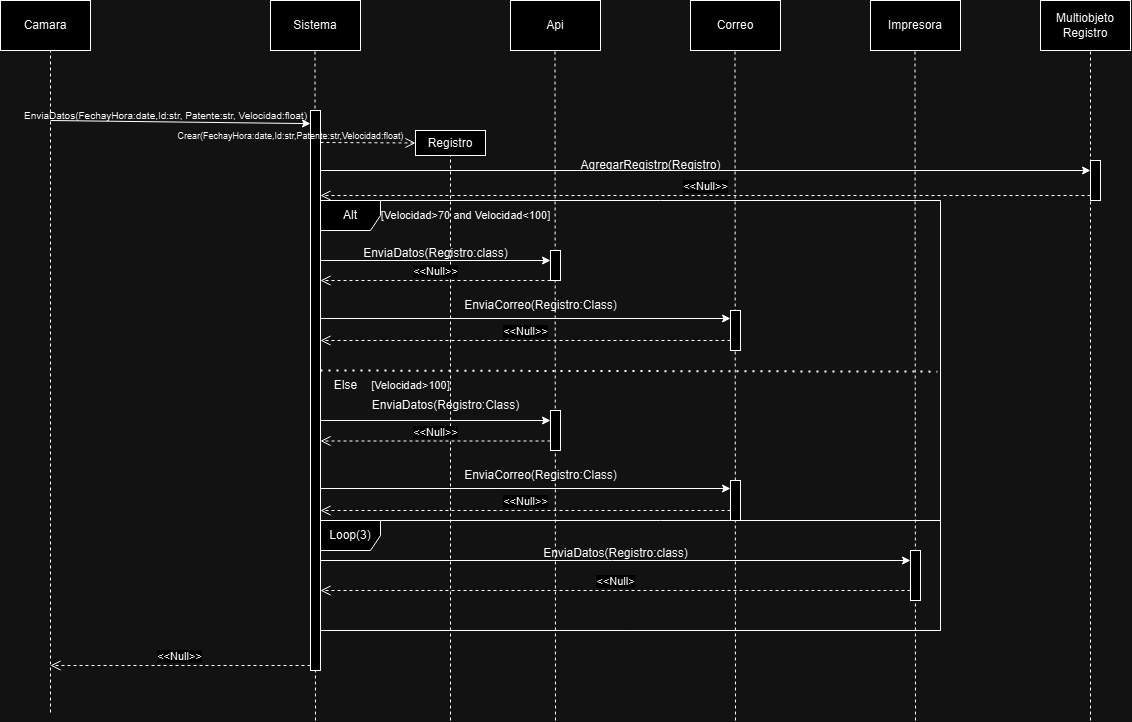

The diagram above was exported from draw.io. Its source (the exported page's mxGraphModel, read from the mxfile embedded in the PNG):
<mxGraphModel dx="1354" dy="720" grid="1" gridSize="10" guides="1" tooltips="1" connect="1" arrows="1" fold="1" page="1" pageScale="1" pageWidth="850" pageHeight="1100" math="0" shadow="0">
  <root>
    <mxCell id="0" />
    <mxCell id="1" parent="0" />
    <mxCell id="hMRMxi6KnBBkHidGudMh-1" value="Camara" style="rounded=0;whiteSpace=wrap;html=1;" vertex="1" parent="1">
      <mxGeometry x="10" y="190" width="90" height="50" as="geometry" />
    </mxCell>
    <mxCell id="hMRMxi6KnBBkHidGudMh-3" value="Sistema" style="rounded=0;whiteSpace=wrap;html=1;" vertex="1" parent="1">
      <mxGeometry x="280" y="190" width="90" height="50" as="geometry" />
    </mxCell>
    <mxCell id="hMRMxi6KnBBkHidGudMh-4" value="" style="endArrow=none;dashed=1;html=1;rounded=0;" edge="1" parent="1">
      <mxGeometry width="50" height="50" relative="1" as="geometry">
        <mxPoint x="60" y="902" as="sourcePoint" />
        <mxPoint x="60" y="240" as="targetPoint" />
      </mxGeometry>
    </mxCell>
    <mxCell id="hMRMxi6KnBBkHidGudMh-5" value="" style="endArrow=none;dashed=1;html=1;rounded=0;" edge="1" parent="1">
      <mxGeometry width="50" height="50" relative="1" as="geometry">
        <mxPoint x="325" y="910" as="sourcePoint" />
        <mxPoint x="324.5" y="240" as="targetPoint" />
      </mxGeometry>
    </mxCell>
    <mxCell id="hMRMxi6KnBBkHidGudMh-6" value="" style="endArrow=classic;html=1;rounded=0;" edge="1" parent="1">
      <mxGeometry width="50" height="50" relative="1" as="geometry">
        <mxPoint x="320" y="309.65517241379314" as="sourcePoint" />
        <mxPoint x="330" y="310" as="targetPoint" />
      </mxGeometry>
    </mxCell>
    <mxCell id="hMRMxi6KnBBkHidGudMh-9" value="Registro" style="rounded=0;whiteSpace=wrap;html=1;" vertex="1" parent="1">
      <mxGeometry x="425" y="320" width="70" height="25" as="geometry" />
    </mxCell>
    <mxCell id="hMRMxi6KnBBkHidGudMh-10" value="" style="html=1;points=[[0,0,0,0,5],[0,1,0,0,-5],[1,0,0,0,5],[1,1,0,0,-5]];perimeter=orthogonalPerimeter;outlineConnect=0;targetShapes=umlLifeline;portConstraint=eastwest;newEdgeStyle={&quot;curved&quot;:0,&quot;rounded&quot;:0};" vertex="1" parent="1">
      <mxGeometry x="320" y="300" width="10" height="560" as="geometry" />
    </mxCell>
    <mxCell id="hMRMxi6KnBBkHidGudMh-13" value="" style="endArrow=classic;html=1;rounded=0;" edge="1" parent="1">
      <mxGeometry width="50" height="50" relative="1" as="geometry">
        <mxPoint x="60" y="310" as="sourcePoint" />
        <mxPoint x="320" y="313.132530120482" as="targetPoint" />
      </mxGeometry>
    </mxCell>
    <mxCell id="hMRMxi6KnBBkHidGudMh-14" value="&lt;font style=&quot;font-size: 10px;&quot;&gt;EnviaDatos(FechayHora:date,Id:str, Patente:str, Velocidad:float)&lt;/font&gt;" style="text;html=1;align=center;verticalAlign=middle;resizable=0;points=[];autosize=1;strokeColor=none;fillColor=none;" vertex="1" parent="1">
      <mxGeometry x="20" y="290" width="310" height="30" as="geometry" />
    </mxCell>
    <mxCell id="hMRMxi6KnBBkHidGudMh-18" value="&lt;font style=&quot;font-size: 9px;&quot;&gt;Crear(FechayHora:date,Id:str,Patente:str,Velocidad:float)&lt;/font&gt;" style="text;html=1;align=center;verticalAlign=middle;resizable=0;points=[];autosize=1;strokeColor=none;fillColor=none;" vertex="1" parent="1">
      <mxGeometry x="175" y="310" width="250" height="30" as="geometry" />
    </mxCell>
    <mxCell id="hMRMxi6KnBBkHidGudMh-22" value="" style="html=1;verticalAlign=bottom;endArrow=open;dashed=1;endSize=8;curved=0;rounded=0;entryX=0;entryY=0.5;entryDx=0;entryDy=0;" edge="1" parent="1" target="hMRMxi6KnBBkHidGudMh-9">
      <mxGeometry relative="1" as="geometry">
        <mxPoint x="330" y="332" as="sourcePoint" />
        <mxPoint x="400" y="332" as="targetPoint" />
      </mxGeometry>
    </mxCell>
    <mxCell id="hMRMxi6KnBBkHidGudMh-24" value="" style="endArrow=none;dashed=1;html=1;rounded=0;" edge="1" parent="1">
      <mxGeometry width="50" height="50" relative="1" as="geometry">
        <mxPoint x="460" y="910" as="sourcePoint" />
        <mxPoint x="460" y="345" as="targetPoint" />
      </mxGeometry>
    </mxCell>
    <mxCell id="hMRMxi6KnBBkHidGudMh-26" value="Api&lt;span style=&quot;color: rgba(0, 0, 0, 0); font-family: monospace; font-size: 0px; text-align: start; text-wrap-mode: nowrap;&quot;&gt;%3CmxGraphModel%3E%3Croot%3E%3CmxCell%20id%3D%220%22%2F%3E%3CmxCell%20id%3D%221%22%20parent%3D%220%22%2F%3E%3CmxCell%20id%3D%222%22%20value%3D%22Sistema%22%20style%3D%22rounded%3D0%3BwhiteSpace%3Dwrap%3Bhtml%3D1%3B%22%20vertex%3D%221%22%20parent%3D%221%22%3E%3CmxGeometry%20x%3D%22280%22%20y%3D%22190%22%20width%3D%2290%22%20height%3D%2250%22%20as%3D%22geometry%22%2F%3E%3C%2FmxCell%3E%3C%2Froot%3E%3C%2FmxGraphModel%3E&lt;/span&gt;" style="rounded=0;whiteSpace=wrap;html=1;" vertex="1" parent="1">
      <mxGeometry x="520" y="190" width="90" height="50" as="geometry" />
    </mxCell>
    <mxCell id="hMRMxi6KnBBkHidGudMh-27" value="Correo" style="rounded=0;whiteSpace=wrap;html=1;" vertex="1" parent="1">
      <mxGeometry x="700" y="190" width="90" height="50" as="geometry" />
    </mxCell>
    <mxCell id="hMRMxi6KnBBkHidGudMh-28" value="Impresora" style="rounded=0;whiteSpace=wrap;html=1;" vertex="1" parent="1">
      <mxGeometry x="880" y="190" width="90" height="50" as="geometry" />
    </mxCell>
    <mxCell id="hMRMxi6KnBBkHidGudMh-29" value="" style="endArrow=none;dashed=1;html=1;rounded=0;" edge="1" parent="1">
      <mxGeometry width="50" height="50" relative="1" as="geometry">
        <mxPoint x="565" y="910" as="sourcePoint" />
        <mxPoint x="564.5" y="240" as="targetPoint" />
      </mxGeometry>
    </mxCell>
    <mxCell id="hMRMxi6KnBBkHidGudMh-30" value="" style="endArrow=none;dashed=1;html=1;rounded=0;" edge="1" parent="1">
      <mxGeometry width="50" height="50" relative="1" as="geometry">
        <mxPoint x="745" y="910" as="sourcePoint" />
        <mxPoint x="744.5" y="240" as="targetPoint" />
      </mxGeometry>
    </mxCell>
    <mxCell id="hMRMxi6KnBBkHidGudMh-31" value="" style="endArrow=none;dashed=1;html=1;rounded=0;" edge="1" parent="1">
      <mxGeometry width="50" height="50" relative="1" as="geometry">
        <mxPoint x="925" y="910" as="sourcePoint" />
        <mxPoint x="924.5" y="240" as="targetPoint" />
      </mxGeometry>
    </mxCell>
    <mxCell id="hMRMxi6KnBBkHidGudMh-32" value="Alt" style="shape=umlFrame;whiteSpace=wrap;html=1;pointerEvents=0;" vertex="1" parent="1">
      <mxGeometry x="330" y="390" width="620" height="430" as="geometry" />
    </mxCell>
    <mxCell id="hMRMxi6KnBBkHidGudMh-33" value="Multiobjeto&lt;div&gt;Registro&lt;/div&gt;" style="rounded=0;whiteSpace=wrap;html=1;" vertex="1" parent="1">
      <mxGeometry x="1050" y="190" width="90" height="50" as="geometry" />
    </mxCell>
    <mxCell id="hMRMxi6KnBBkHidGudMh-34" value="" style="endArrow=none;dashed=1;html=1;rounded=0;" edge="1" parent="1">
      <mxGeometry width="50" height="50" relative="1" as="geometry">
        <mxPoint x="1100" y="910" as="sourcePoint" />
        <mxPoint x="1100" y="240" as="targetPoint" />
      </mxGeometry>
    </mxCell>
    <mxCell id="hMRMxi6KnBBkHidGudMh-35" value="" style="endArrow=classic;html=1;rounded=0;" edge="1" parent="1" target="hMRMxi6KnBBkHidGudMh-38">
      <mxGeometry width="50" height="50" relative="1" as="geometry">
        <mxPoint x="330" y="360" as="sourcePoint" />
        <mxPoint x="1150" y="360" as="targetPoint" />
      </mxGeometry>
    </mxCell>
    <mxCell id="hMRMxi6KnBBkHidGudMh-36" value="AgregarRegistrp(Registro)" style="text;html=1;align=center;verticalAlign=middle;resizable=0;points=[];autosize=1;strokeColor=none;fillColor=none;" vertex="1" parent="1">
      <mxGeometry x="580" y="340" width="160" height="30" as="geometry" />
    </mxCell>
    <mxCell id="hMRMxi6KnBBkHidGudMh-37" value="&amp;lt;&amp;lt;Null&amp;gt;&amp;gt;" style="html=1;verticalAlign=bottom;endArrow=open;dashed=1;endSize=8;curved=0;rounded=0;exitX=0;exitY=1;exitDx=0;exitDy=-5;exitPerimeter=0;" edge="1" parent="1" source="hMRMxi6KnBBkHidGudMh-38" target="hMRMxi6KnBBkHidGudMh-10">
      <mxGeometry relative="1" as="geometry">
        <mxPoint x="1150" y="380" as="sourcePoint" />
        <mxPoint x="1070" y="380" as="targetPoint" />
      </mxGeometry>
    </mxCell>
    <mxCell id="hMRMxi6KnBBkHidGudMh-38" value="" style="html=1;points=[[0,0,0,0,5],[0,1,0,0,-5],[1,0,0,0,5],[1,1,0,0,-5]];perimeter=orthogonalPerimeter;outlineConnect=0;targetShapes=umlLifeline;portConstraint=eastwest;newEdgeStyle={&quot;curved&quot;:0,&quot;rounded&quot;:0};" vertex="1" parent="1">
      <mxGeometry x="1100" y="350" width="10" height="40" as="geometry" />
    </mxCell>
    <mxCell id="hMRMxi6KnBBkHidGudMh-39" value="&lt;font style=&quot;font-size: 11px;&quot;&gt;[Velocidad&amp;gt;70 and Velocidad&amp;lt;100]&lt;/font&gt;" style="text;html=1;align=center;verticalAlign=middle;resizable=0;points=[];autosize=1;strokeColor=none;fillColor=none;" vertex="1" parent="1">
      <mxGeometry x="380" y="390" width="190" height="30" as="geometry" />
    </mxCell>
    <mxCell id="hMRMxi6KnBBkHidGudMh-40" value="" style="endArrow=classic;html=1;rounded=0;" edge="1" parent="1" target="hMRMxi6KnBBkHidGudMh-46">
      <mxGeometry width="50" height="50" relative="1" as="geometry">
        <mxPoint x="330" y="450" as="sourcePoint" />
        <mxPoint x="570" y="450" as="targetPoint" />
      </mxGeometry>
    </mxCell>
    <mxCell id="hMRMxi6KnBBkHidGudMh-41" value="EnviaDatos(Registro:class)" style="text;html=1;align=center;verticalAlign=middle;resizable=0;points=[];autosize=1;strokeColor=none;fillColor=none;" vertex="1" parent="1">
      <mxGeometry x="360" y="428" width="170" height="30" as="geometry" />
    </mxCell>
    <mxCell id="hMRMxi6KnBBkHidGudMh-42" value="&amp;lt;&amp;lt;Null&amp;gt;&amp;gt;" style="html=1;verticalAlign=bottom;endArrow=open;dashed=1;endSize=8;curved=0;rounded=0;" edge="1" parent="1" target="hMRMxi6KnBBkHidGudMh-10">
      <mxGeometry relative="1" as="geometry">
        <mxPoint x="560" y="470" as="sourcePoint" />
        <mxPoint x="480" y="470" as="targetPoint" />
      </mxGeometry>
    </mxCell>
    <mxCell id="hMRMxi6KnBBkHidGudMh-43" value="" style="endArrow=classic;html=1;rounded=0;" edge="1" parent="1" target="hMRMxi6KnBBkHidGudMh-48">
      <mxGeometry width="50" height="50" relative="1" as="geometry">
        <mxPoint x="330" y="508" as="sourcePoint" />
        <mxPoint x="730" y="508" as="targetPoint" />
      </mxGeometry>
    </mxCell>
    <mxCell id="hMRMxi6KnBBkHidGudMh-44" value="EnviaCorreo(Registro:Class)" style="text;html=1;align=center;verticalAlign=middle;resizable=0;points=[];autosize=1;strokeColor=none;fillColor=none;" vertex="1" parent="1">
      <mxGeometry x="460" y="480" width="180" height="30" as="geometry" />
    </mxCell>
    <mxCell id="hMRMxi6KnBBkHidGudMh-45" value="&amp;lt;&amp;lt;Null&amp;gt;&amp;gt;" style="html=1;verticalAlign=bottom;endArrow=open;dashed=1;endSize=8;curved=0;rounded=0;" edge="1" parent="1" target="hMRMxi6KnBBkHidGudMh-10">
      <mxGeometry relative="1" as="geometry">
        <mxPoint x="740" y="530" as="sourcePoint" />
        <mxPoint x="660" y="530" as="targetPoint" />
      </mxGeometry>
    </mxCell>
    <mxCell id="hMRMxi6KnBBkHidGudMh-46" value="" style="html=1;points=[[0,0,0,0,5],[0,1,0,0,-5],[1,0,0,0,5],[1,1,0,0,-5]];perimeter=orthogonalPerimeter;outlineConnect=0;targetShapes=umlLifeline;portConstraint=eastwest;newEdgeStyle={&quot;curved&quot;:0,&quot;rounded&quot;:0};" vertex="1" parent="1">
      <mxGeometry x="560" y="440" width="10" height="30" as="geometry" />
    </mxCell>
    <mxCell id="hMRMxi6KnBBkHidGudMh-48" value="" style="html=1;points=[[0,0,0,0,5],[0,1,0,0,-5],[1,0,0,0,5],[1,1,0,0,-5]];perimeter=orthogonalPerimeter;outlineConnect=0;targetShapes=umlLifeline;portConstraint=eastwest;newEdgeStyle={&quot;curved&quot;:0,&quot;rounded&quot;:0};" vertex="1" parent="1">
      <mxGeometry x="740" y="500" width="10" height="40" as="geometry" />
    </mxCell>
    <mxCell id="hMRMxi6KnBBkHidGudMh-49" value="" style="endArrow=none;dashed=1;html=1;dashPattern=1 3;strokeWidth=2;rounded=0;entryX=0.995;entryY=0.398;entryDx=0;entryDy=0;entryPerimeter=0;" edge="1" parent="1" target="hMRMxi6KnBBkHidGudMh-32">
      <mxGeometry width="50" height="50" relative="1" as="geometry">
        <mxPoint x="330" y="560" as="sourcePoint" />
        <mxPoint x="380" y="510" as="targetPoint" />
      </mxGeometry>
    </mxCell>
    <mxCell id="hMRMxi6KnBBkHidGudMh-50" value="Else" style="text;html=1;align=center;verticalAlign=middle;resizable=0;points=[];autosize=1;strokeColor=none;fillColor=none;" vertex="1" parent="1">
      <mxGeometry x="330" y="560" width="50" height="30" as="geometry" />
    </mxCell>
    <mxCell id="hMRMxi6KnBBkHidGudMh-51" value="&lt;font style=&quot;font-size: 11px;&quot;&gt;[Velocidad&amp;gt;100]&lt;/font&gt;" style="text;html=1;align=center;verticalAlign=middle;resizable=0;points=[];autosize=1;strokeColor=none;fillColor=none;" vertex="1" parent="1">
      <mxGeometry x="370" y="560" width="100" height="30" as="geometry" />
    </mxCell>
    <mxCell id="hMRMxi6KnBBkHidGudMh-52" value="EnviaDatos(Registro:Class)" style="text;html=1;align=center;verticalAlign=middle;resizable=0;points=[];autosize=1;strokeColor=none;fillColor=none;" vertex="1" parent="1">
      <mxGeometry x="370" y="580" width="170" height="30" as="geometry" />
    </mxCell>
    <mxCell id="hMRMxi6KnBBkHidGudMh-53" value="" style="endArrow=classic;html=1;rounded=0;" edge="1" parent="1">
      <mxGeometry width="50" height="50" relative="1" as="geometry">
        <mxPoint x="330" y="610" as="sourcePoint" />
        <mxPoint x="560" y="610" as="targetPoint" />
      </mxGeometry>
    </mxCell>
    <mxCell id="hMRMxi6KnBBkHidGudMh-54" value="&amp;lt;&amp;lt;Null&amp;gt;&amp;gt;" style="html=1;verticalAlign=bottom;endArrow=open;dashed=1;endSize=8;curved=0;rounded=0;" edge="1" parent="1" source="hMRMxi6KnBBkHidGudMh-55">
      <mxGeometry relative="1" as="geometry">
        <mxPoint x="740" y="630" as="sourcePoint" />
        <mxPoint x="330" y="630.5" as="targetPoint" />
        <Array as="points">
          <mxPoint x="410" y="630.5" />
        </Array>
      </mxGeometry>
    </mxCell>
    <mxCell id="hMRMxi6KnBBkHidGudMh-55" value="" style="html=1;points=[[0,0,0,0,5],[0,1,0,0,-5],[1,0,0,0,5],[1,1,0,0,-5]];perimeter=orthogonalPerimeter;outlineConnect=0;targetShapes=umlLifeline;portConstraint=eastwest;newEdgeStyle={&quot;curved&quot;:0,&quot;rounded&quot;:0};" vertex="1" parent="1">
      <mxGeometry x="560" y="600" width="10" height="40" as="geometry" />
    </mxCell>
    <mxCell id="hMRMxi6KnBBkHidGudMh-62" value="" style="endArrow=classic;html=1;rounded=0;" edge="1" parent="1" target="hMRMxi6KnBBkHidGudMh-65">
      <mxGeometry width="50" height="50" relative="1" as="geometry">
        <mxPoint x="330" y="678" as="sourcePoint" />
        <mxPoint x="730" y="678" as="targetPoint" />
      </mxGeometry>
    </mxCell>
    <mxCell id="hMRMxi6KnBBkHidGudMh-63" value="EnviaCorreo(Registro:Class)" style="text;html=1;align=center;verticalAlign=middle;resizable=0;points=[];autosize=1;strokeColor=none;fillColor=none;" vertex="1" parent="1">
      <mxGeometry x="460" y="650" width="180" height="30" as="geometry" />
    </mxCell>
    <mxCell id="hMRMxi6KnBBkHidGudMh-64" value="&amp;lt;&amp;lt;Null&amp;gt;&amp;gt;" style="html=1;verticalAlign=bottom;endArrow=open;dashed=1;endSize=8;curved=0;rounded=0;" edge="1" parent="1">
      <mxGeometry relative="1" as="geometry">
        <mxPoint x="740" y="700" as="sourcePoint" />
        <mxPoint x="330" y="700" as="targetPoint" />
      </mxGeometry>
    </mxCell>
    <mxCell id="hMRMxi6KnBBkHidGudMh-65" value="" style="html=1;points=[[0,0,0,0,5],[0,1,0,0,-5],[1,0,0,0,5],[1,1,0,0,-5]];perimeter=orthogonalPerimeter;outlineConnect=0;targetShapes=umlLifeline;portConstraint=eastwest;newEdgeStyle={&quot;curved&quot;:0,&quot;rounded&quot;:0};" vertex="1" parent="1">
      <mxGeometry x="740" y="670" width="10" height="40" as="geometry" />
    </mxCell>
    <mxCell id="hMRMxi6KnBBkHidGudMh-67" value="Loop(3)" style="shape=umlFrame;whiteSpace=wrap;html=1;pointerEvents=0;" vertex="1" parent="1">
      <mxGeometry x="330" y="710" width="620" height="110" as="geometry" />
    </mxCell>
    <mxCell id="hMRMxi6KnBBkHidGudMh-68" value="" style="endArrow=classic;html=1;rounded=0;" edge="1" parent="1" target="hMRMxi6KnBBkHidGudMh-69">
      <mxGeometry width="50" height="50" relative="1" as="geometry">
        <mxPoint x="330" y="750" as="sourcePoint" />
        <mxPoint x="920" y="750" as="targetPoint" />
      </mxGeometry>
    </mxCell>
    <mxCell id="hMRMxi6KnBBkHidGudMh-69" value="" style="html=1;points=[[0,0,0,0,5],[0,1,0,0,-5],[1,0,0,0,5],[1,1,0,0,-5]];perimeter=orthogonalPerimeter;outlineConnect=0;targetShapes=umlLifeline;portConstraint=eastwest;newEdgeStyle={&quot;curved&quot;:0,&quot;rounded&quot;:0};" vertex="1" parent="1">
      <mxGeometry x="920" y="740" width="10" height="50" as="geometry" />
    </mxCell>
    <mxCell id="hMRMxi6KnBBkHidGudMh-70" value="EnviaDatos(Registro:class)" style="text;html=1;align=center;verticalAlign=middle;resizable=0;points=[];autosize=1;strokeColor=none;fillColor=none;" vertex="1" parent="1">
      <mxGeometry x="540" y="728" width="170" height="30" as="geometry" />
    </mxCell>
    <mxCell id="hMRMxi6KnBBkHidGudMh-71" value="&amp;lt;&amp;lt;Null&amp;gt;" style="html=1;verticalAlign=bottom;endArrow=open;dashed=1;endSize=8;curved=0;rounded=0;" edge="1" parent="1" target="hMRMxi6KnBBkHidGudMh-10">
      <mxGeometry relative="1" as="geometry">
        <mxPoint x="920" y="780" as="sourcePoint" />
        <mxPoint x="840" y="780" as="targetPoint" />
      </mxGeometry>
    </mxCell>
    <mxCell id="hMRMxi6KnBBkHidGudMh-72" value="&amp;lt;&amp;lt;Null&amp;gt;&amp;gt;" style="html=1;verticalAlign=bottom;endArrow=open;dashed=1;endSize=8;curved=0;rounded=0;exitX=0;exitY=1;exitDx=0;exitDy=-5;exitPerimeter=0;" edge="1" parent="1" source="hMRMxi6KnBBkHidGudMh-10">
      <mxGeometry relative="1" as="geometry">
        <mxPoint x="300" y="850" as="sourcePoint" />
        <mxPoint x="60" y="855" as="targetPoint" />
      </mxGeometry>
    </mxCell>
  </root>
</mxGraphModel>